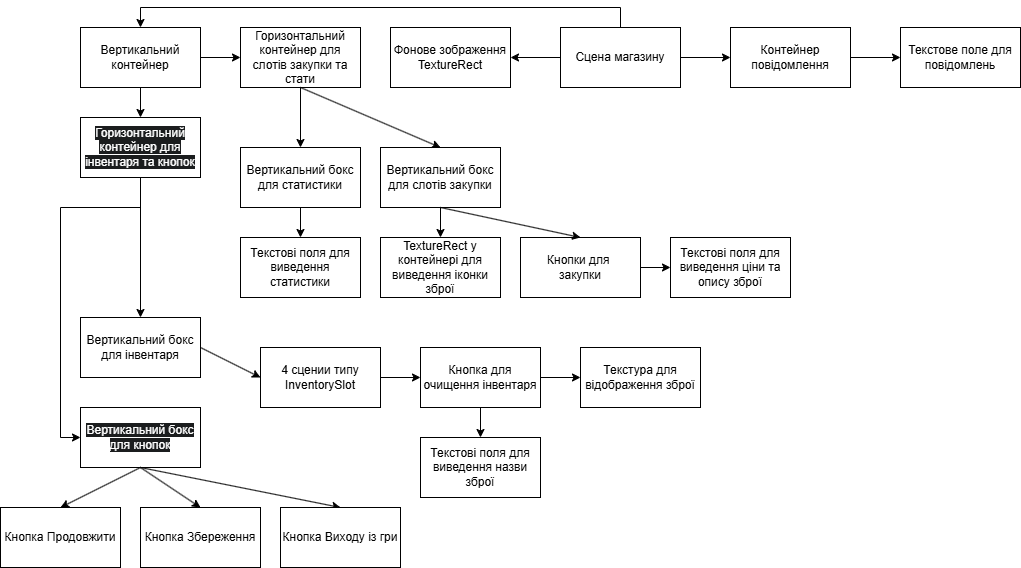

The diagram above was exported from draw.io. Its source (the exported page's mxGraphModel, read from the mxfile embedded in the PNG):
<mxGraphModel dx="1044" dy="626" grid="1" gridSize="10" guides="1" tooltips="1" connect="1" arrows="1" fold="1" page="1" pageScale="1" pageWidth="1169" pageHeight="827" math="0" shadow="0">
  <root>
    <mxCell id="0" />
    <mxCell id="1" parent="0" />
    <mxCell id="ITZhWQ4UBCClEsR73L6R-1" value="Сцена магазину" style="rounded=0;whiteSpace=wrap;html=1;" parent="1" vertex="1">
      <mxGeometry x="570" y="40" width="120" height="60" as="geometry" />
    </mxCell>
    <mxCell id="ITZhWQ4UBCClEsR73L6R-2" value="" style="endArrow=classic;html=1;rounded=0;exitX=1;exitY=0.5;exitDx=0;exitDy=0;entryX=0;entryY=0.5;entryDx=0;entryDy=0;" parent="1" source="ITZhWQ4UBCClEsR73L6R-1" target="ITZhWQ4UBCClEsR73L6R-3" edge="1">
      <mxGeometry width="50" height="50" relative="1" as="geometry">
        <mxPoint x="790" y="150" as="sourcePoint" />
        <mxPoint x="840" y="70" as="targetPoint" />
      </mxGeometry>
    </mxCell>
    <mxCell id="ITZhWQ4UBCClEsR73L6R-3" value="Контейнер повідомлення" style="rounded=0;whiteSpace=wrap;html=1;" parent="1" vertex="1">
      <mxGeometry x="740" y="40" width="120" height="60" as="geometry" />
    </mxCell>
    <mxCell id="ITZhWQ4UBCClEsR73L6R-5" value="Текстове поле для повідомлень" style="rounded=0;whiteSpace=wrap;html=1;" parent="1" vertex="1">
      <mxGeometry x="910" y="40" width="120" height="60" as="geometry" />
    </mxCell>
    <mxCell id="ITZhWQ4UBCClEsR73L6R-6" value="" style="endArrow=classic;html=1;rounded=0;exitX=1;exitY=0.5;exitDx=0;exitDy=0;entryX=0;entryY=0.5;entryDx=0;entryDy=0;" parent="1" source="ITZhWQ4UBCClEsR73L6R-3" target="ITZhWQ4UBCClEsR73L6R-5" edge="1">
      <mxGeometry width="50" height="50" relative="1" as="geometry">
        <mxPoint x="780" y="240" as="sourcePoint" />
        <mxPoint x="830" y="190" as="targetPoint" />
      </mxGeometry>
    </mxCell>
    <mxCell id="ITZhWQ4UBCClEsR73L6R-7" value="" style="endArrow=classic;html=1;rounded=0;exitX=0;exitY=0.5;exitDx=0;exitDy=0;entryX=1;entryY=0.5;entryDx=0;entryDy=0;" parent="1" source="ITZhWQ4UBCClEsR73L6R-1" target="ITZhWQ4UBCClEsR73L6R-8" edge="1">
      <mxGeometry width="50" height="50" relative="1" as="geometry">
        <mxPoint x="460" y="170" as="sourcePoint" />
        <mxPoint x="490" y="70" as="targetPoint" />
      </mxGeometry>
    </mxCell>
    <mxCell id="ITZhWQ4UBCClEsR73L6R-8" value="Фонове зображення TextureRect" style="rounded=0;whiteSpace=wrap;html=1;" parent="1" vertex="1">
      <mxGeometry x="400" y="40" width="120" height="60" as="geometry" />
    </mxCell>
    <mxCell id="ITZhWQ4UBCClEsR73L6R-9" value="" style="endArrow=classic;html=1;rounded=0;exitX=0.5;exitY=0;exitDx=0;exitDy=0;entryX=0.5;entryY=0;entryDx=0;entryDy=0;" parent="1" source="ITZhWQ4UBCClEsR73L6R-1" target="ITZhWQ4UBCClEsR73L6R-10" edge="1">
      <mxGeometry width="50" height="50" relative="1" as="geometry">
        <mxPoint x="580" y="250" as="sourcePoint" />
        <mxPoint x="100" y="20" as="targetPoint" />
        <Array as="points">
          <mxPoint x="630" y="20" />
          <mxPoint x="150" y="20" />
        </Array>
      </mxGeometry>
    </mxCell>
    <mxCell id="ITZhWQ4UBCClEsR73L6R-10" value="Вертикальний контейнер" style="rounded=0;whiteSpace=wrap;html=1;" parent="1" vertex="1">
      <mxGeometry x="90" y="40" width="120" height="60" as="geometry" />
    </mxCell>
    <mxCell id="ITZhWQ4UBCClEsR73L6R-11" value="Горизонтальний контейнер для слотів закупки та стати" style="rounded=0;whiteSpace=wrap;html=1;" parent="1" vertex="1">
      <mxGeometry x="250" y="40" width="120" height="60" as="geometry" />
    </mxCell>
    <mxCell id="ITZhWQ4UBCClEsR73L6R-12" value="&lt;br&gt;&lt;span style=&quot;color: rgb(255, 255, 255); font-family: Helvetica; font-size: 12px; font-style: normal; font-variant-ligatures: normal; font-variant-caps: normal; font-weight: 400; letter-spacing: normal; orphans: 2; text-align: center; text-indent: 0px; text-transform: none; widows: 2; word-spacing: 0px; -webkit-text-stroke-width: 0px; white-space: normal; background-color: rgb(27, 29, 30); text-decoration-thickness: initial; text-decoration-style: initial; text-decoration-color: initial; display: inline !important; float: none;&quot;&gt;Горизонтальний контейнер для інвентаря та кнопок&lt;/span&gt;&lt;div&gt;&lt;br/&gt;&lt;/div&gt;" style="rounded=0;whiteSpace=wrap;html=1;" parent="1" vertex="1">
      <mxGeometry x="90" y="130" width="120" height="60" as="geometry" />
    </mxCell>
    <mxCell id="ITZhWQ4UBCClEsR73L6R-13" value="" style="endArrow=classic;html=1;rounded=0;exitX=0.5;exitY=1;exitDx=0;exitDy=0;entryX=0.5;entryY=0;entryDx=0;entryDy=0;" parent="1" source="ITZhWQ4UBCClEsR73L6R-10" target="ITZhWQ4UBCClEsR73L6R-12" edge="1">
      <mxGeometry width="50" height="50" relative="1" as="geometry">
        <mxPoint x="360" y="240" as="sourcePoint" />
        <mxPoint x="410" y="190" as="targetPoint" />
      </mxGeometry>
    </mxCell>
    <mxCell id="ITZhWQ4UBCClEsR73L6R-14" value="" style="endArrow=classic;html=1;rounded=0;exitX=1;exitY=0.5;exitDx=0;exitDy=0;entryX=0;entryY=0.5;entryDx=0;entryDy=0;" parent="1" source="ITZhWQ4UBCClEsR73L6R-10" target="ITZhWQ4UBCClEsR73L6R-11" edge="1">
      <mxGeometry width="50" height="50" relative="1" as="geometry">
        <mxPoint x="380" y="220" as="sourcePoint" />
        <mxPoint x="430" y="170" as="targetPoint" />
      </mxGeometry>
    </mxCell>
    <mxCell id="ITZhWQ4UBCClEsR73L6R-15" value="" style="endArrow=classic;html=1;rounded=0;exitX=0.5;exitY=1;exitDx=0;exitDy=0;" parent="1" source="ITZhWQ4UBCClEsR73L6R-11" edge="1">
      <mxGeometry width="50" height="50" relative="1" as="geometry">
        <mxPoint x="380" y="220" as="sourcePoint" />
        <mxPoint x="310" y="160" as="targetPoint" />
      </mxGeometry>
    </mxCell>
    <mxCell id="ITZhWQ4UBCClEsR73L6R-16" value="" style="endArrow=classic;html=1;rounded=0;exitX=0.5;exitY=1;exitDx=0;exitDy=0;entryX=0.5;entryY=0;entryDx=0;entryDy=0;" parent="1" source="ITZhWQ4UBCClEsR73L6R-12" target="ITZhWQ4UBCClEsR73L6R-28" edge="1">
      <mxGeometry width="50" height="50" relative="1" as="geometry">
        <mxPoint x="160" y="300" as="sourcePoint" />
        <mxPoint x="150" y="340" as="targetPoint" />
      </mxGeometry>
    </mxCell>
    <mxCell id="ITZhWQ4UBCClEsR73L6R-17" value="Вертикальний бокс для статистики" style="rounded=0;whiteSpace=wrap;html=1;" parent="1" vertex="1">
      <mxGeometry x="250" y="160" width="120" height="60" as="geometry" />
    </mxCell>
    <mxCell id="ITZhWQ4UBCClEsR73L6R-18" value="Вертикальний бокс для слотів закупки" style="rounded=0;whiteSpace=wrap;html=1;" parent="1" vertex="1">
      <mxGeometry x="390" y="160" width="120" height="60" as="geometry" />
    </mxCell>
    <mxCell id="ITZhWQ4UBCClEsR73L6R-19" value="" style="endArrow=classic;html=1;rounded=0;exitX=0.5;exitY=1;exitDx=0;exitDy=0;entryX=0.5;entryY=0;entryDx=0;entryDy=0;" parent="1" source="ITZhWQ4UBCClEsR73L6R-11" target="ITZhWQ4UBCClEsR73L6R-18" edge="1">
      <mxGeometry width="50" height="50" relative="1" as="geometry">
        <mxPoint x="440" y="250" as="sourcePoint" />
        <mxPoint x="520" y="240" as="targetPoint" />
      </mxGeometry>
    </mxCell>
    <mxCell id="ITZhWQ4UBCClEsR73L6R-21" value="" style="endArrow=classic;html=1;rounded=0;exitX=0.5;exitY=1;exitDx=0;exitDy=0;" parent="1" source="ITZhWQ4UBCClEsR73L6R-17" edge="1">
      <mxGeometry width="50" height="50" relative="1" as="geometry">
        <mxPoint x="580" y="250" as="sourcePoint" />
        <mxPoint x="310" y="250" as="targetPoint" />
      </mxGeometry>
    </mxCell>
    <mxCell id="ITZhWQ4UBCClEsR73L6R-22" value="Текстові поля для виведення статистики" style="rounded=0;whiteSpace=wrap;html=1;" parent="1" vertex="1">
      <mxGeometry x="250" y="250" width="120" height="60" as="geometry" />
    </mxCell>
    <mxCell id="ITZhWQ4UBCClEsR73L6R-23" value="" style="endArrow=classic;html=1;rounded=0;exitX=0.5;exitY=1;exitDx=0;exitDy=0;" parent="1" source="ITZhWQ4UBCClEsR73L6R-18" edge="1">
      <mxGeometry width="50" height="50" relative="1" as="geometry">
        <mxPoint x="530" y="310" as="sourcePoint" />
        <mxPoint x="450" y="250" as="targetPoint" />
      </mxGeometry>
    </mxCell>
    <mxCell id="ITZhWQ4UBCClEsR73L6R-24" value="TextureRect у контейнері для виведення іконки зброї" style="rounded=0;whiteSpace=wrap;html=1;" parent="1" vertex="1">
      <mxGeometry x="390" y="250" width="120" height="60" as="geometry" />
    </mxCell>
    <mxCell id="ITZhWQ4UBCClEsR73L6R-25" value="Кнопки для&amp;nbsp;&lt;div&gt;закупки&lt;/div&gt;" style="rounded=0;whiteSpace=wrap;html=1;" parent="1" vertex="1">
      <mxGeometry x="530" y="250" width="120" height="60" as="geometry" />
    </mxCell>
    <mxCell id="ITZhWQ4UBCClEsR73L6R-26" value="" style="endArrow=classic;html=1;rounded=0;entryX=0.5;entryY=0;entryDx=0;entryDy=0;" parent="1" target="ITZhWQ4UBCClEsR73L6R-25" edge="1">
      <mxGeometry width="50" height="50" relative="1" as="geometry">
        <mxPoint x="450" y="220" as="sourcePoint" />
        <mxPoint x="600" y="400" as="targetPoint" />
      </mxGeometry>
    </mxCell>
    <mxCell id="ITZhWQ4UBCClEsR73L6R-28" value="Вертикальний бокс для інвентаря" style="rounded=0;whiteSpace=wrap;html=1;" parent="1" vertex="1">
      <mxGeometry x="90" y="330" width="120" height="60" as="geometry" />
    </mxCell>
    <mxCell id="ITZhWQ4UBCClEsR73L6R-29" value="&lt;br&gt;&lt;span style=&quot;color: rgb(255, 255, 255); font-family: Helvetica; font-size: 12px; font-style: normal; font-variant-ligatures: normal; font-variant-caps: normal; font-weight: 400; letter-spacing: normal; orphans: 2; text-align: center; text-indent: 0px; text-transform: none; widows: 2; word-spacing: 0px; -webkit-text-stroke-width: 0px; white-space: normal; background-color: rgb(27, 29, 30); text-decoration-thickness: initial; text-decoration-style: initial; text-decoration-color: initial; display: inline !important; float: none;&quot;&gt;Вертикальний бокс для кнопок&lt;/span&gt;&lt;div&gt;&lt;br/&gt;&lt;/div&gt;" style="rounded=0;whiteSpace=wrap;html=1;" parent="1" vertex="1">
      <mxGeometry x="90" y="420" width="120" height="60" as="geometry" />
    </mxCell>
    <mxCell id="ITZhWQ4UBCClEsR73L6R-30" value="" style="endArrow=classic;html=1;rounded=0;exitX=0.5;exitY=1;exitDx=0;exitDy=0;entryX=0;entryY=0.5;entryDx=0;entryDy=0;" parent="1" source="ITZhWQ4UBCClEsR73L6R-12" target="ITZhWQ4UBCClEsR73L6R-29" edge="1">
      <mxGeometry width="50" height="50" relative="1" as="geometry">
        <mxPoint x="330" y="480" as="sourcePoint" />
        <mxPoint x="380" y="430" as="targetPoint" />
        <Array as="points">
          <mxPoint x="150" y="220" />
          <mxPoint x="70" y="220" />
          <mxPoint x="70" y="450" />
        </Array>
      </mxGeometry>
    </mxCell>
    <mxCell id="ITZhWQ4UBCClEsR73L6R-31" value="" style="endArrow=classic;html=1;rounded=0;exitX=0.5;exitY=1;exitDx=0;exitDy=0;entryX=0.5;entryY=0;entryDx=0;entryDy=0;" parent="1" source="ITZhWQ4UBCClEsR73L6R-29" target="ITZhWQ4UBCClEsR73L6R-34" edge="1">
      <mxGeometry width="50" height="50" relative="1" as="geometry">
        <mxPoint x="300" y="520" as="sourcePoint" />
        <mxPoint x="90" y="520" as="targetPoint" />
      </mxGeometry>
    </mxCell>
    <mxCell id="ITZhWQ4UBCClEsR73L6R-32" value="" style="endArrow=classic;html=1;rounded=0;entryX=0.5;entryY=0;entryDx=0;entryDy=0;" parent="1" target="ITZhWQ4UBCClEsR73L6R-36" edge="1">
      <mxGeometry width="50" height="50" relative="1" as="geometry">
        <mxPoint x="150" y="480" as="sourcePoint" />
        <mxPoint x="210" y="520" as="targetPoint" />
      </mxGeometry>
    </mxCell>
    <mxCell id="ITZhWQ4UBCClEsR73L6R-33" value="" style="endArrow=classic;html=1;rounded=0;exitX=0.5;exitY=1;exitDx=0;exitDy=0;entryX=0.5;entryY=0;entryDx=0;entryDy=0;" parent="1" source="ITZhWQ4UBCClEsR73L6R-29" target="ITZhWQ4UBCClEsR73L6R-35" edge="1">
      <mxGeometry width="50" height="50" relative="1" as="geometry">
        <mxPoint x="170" y="500" as="sourcePoint" />
        <mxPoint x="150" y="520" as="targetPoint" />
      </mxGeometry>
    </mxCell>
    <mxCell id="ITZhWQ4UBCClEsR73L6R-34" value="Кнопка Продовжити" style="rounded=0;whiteSpace=wrap;html=1;" parent="1" vertex="1">
      <mxGeometry x="10" y="520" width="120" height="60" as="geometry" />
    </mxCell>
    <mxCell id="ITZhWQ4UBCClEsR73L6R-35" value="Кнопка Збереження" style="rounded=0;whiteSpace=wrap;html=1;" parent="1" vertex="1">
      <mxGeometry x="150" y="520" width="120" height="60" as="geometry" />
    </mxCell>
    <mxCell id="ITZhWQ4UBCClEsR73L6R-36" value="Кнопка Виходу із гри" style="rounded=0;whiteSpace=wrap;html=1;" parent="1" vertex="1">
      <mxGeometry x="290" y="520" width="120" height="60" as="geometry" />
    </mxCell>
    <mxCell id="ITZhWQ4UBCClEsR73L6R-37" value="" style="endArrow=classic;html=1;rounded=0;exitX=1;exitY=0.5;exitDx=0;exitDy=0;" parent="1" source="ITZhWQ4UBCClEsR73L6R-28" edge="1">
      <mxGeometry width="50" height="50" relative="1" as="geometry">
        <mxPoint x="280" y="460" as="sourcePoint" />
        <mxPoint x="270" y="390" as="targetPoint" />
      </mxGeometry>
    </mxCell>
    <mxCell id="ITZhWQ4UBCClEsR73L6R-38" value="4 сцении типу InventorySlot" style="rounded=0;whiteSpace=wrap;html=1;" parent="1" vertex="1">
      <mxGeometry x="270" y="360" width="120" height="60" as="geometry" />
    </mxCell>
    <mxCell id="ITZhWQ4UBCClEsR73L6R-39" value="" style="endArrow=classic;html=1;rounded=0;exitX=1;exitY=0.5;exitDx=0;exitDy=0;entryX=0;entryY=0.5;entryDx=0;entryDy=0;" parent="1" source="ITZhWQ4UBCClEsR73L6R-38" target="ITZhWQ4UBCClEsR73L6R-40" edge="1">
      <mxGeometry width="50" height="50" relative="1" as="geometry">
        <mxPoint x="520" y="440" as="sourcePoint" />
        <mxPoint x="450" y="390" as="targetPoint" />
      </mxGeometry>
    </mxCell>
    <mxCell id="ITZhWQ4UBCClEsR73L6R-40" value="Кнопка для очищення інвентаря" style="rounded=0;whiteSpace=wrap;html=1;" parent="1" vertex="1">
      <mxGeometry x="430" y="360" width="120" height="60" as="geometry" />
    </mxCell>
    <mxCell id="ITZhWQ4UBCClEsR73L6R-41" value="" style="endArrow=classic;html=1;rounded=0;exitX=1;exitY=0.5;exitDx=0;exitDy=0;" parent="1" source="ITZhWQ4UBCClEsR73L6R-40" edge="1">
      <mxGeometry width="50" height="50" relative="1" as="geometry">
        <mxPoint x="600" y="410" as="sourcePoint" />
        <mxPoint x="590" y="390" as="targetPoint" />
      </mxGeometry>
    </mxCell>
    <mxCell id="ITZhWQ4UBCClEsR73L6R-42" value="" style="endArrow=classic;html=1;rounded=0;exitX=0.5;exitY=1;exitDx=0;exitDy=0;entryX=0.5;entryY=0;entryDx=0;entryDy=0;" parent="1" source="ITZhWQ4UBCClEsR73L6R-40" target="ITZhWQ4UBCClEsR73L6R-45" edge="1">
      <mxGeometry width="50" height="50" relative="1" as="geometry">
        <mxPoint x="580" y="450" as="sourcePoint" />
        <mxPoint x="510" y="460" as="targetPoint" />
      </mxGeometry>
    </mxCell>
    <mxCell id="ITZhWQ4UBCClEsR73L6R-43" value="Текстура для відображення зброї" style="rounded=0;whiteSpace=wrap;html=1;" parent="1" vertex="1">
      <mxGeometry x="590" y="360" width="120" height="60" as="geometry" />
    </mxCell>
    <mxCell id="ITZhWQ4UBCClEsR73L6R-45" value="Текстові поля для виведення назви зброї" style="rounded=0;whiteSpace=wrap;html=1;" parent="1" vertex="1">
      <mxGeometry x="430" y="450" width="120" height="60" as="geometry" />
    </mxCell>
    <mxCell id="ITZhWQ4UBCClEsR73L6R-46" value="" style="endArrow=classic;html=1;rounded=0;exitX=1;exitY=0.5;exitDx=0;exitDy=0;entryX=0;entryY=0.5;entryDx=0;entryDy=0;" parent="1" source="ITZhWQ4UBCClEsR73L6R-25" target="ITZhWQ4UBCClEsR73L6R-47" edge="1">
      <mxGeometry width="50" height="50" relative="1" as="geometry">
        <mxPoint x="690" y="280" as="sourcePoint" />
        <mxPoint x="680" y="280" as="targetPoint" />
      </mxGeometry>
    </mxCell>
    <mxCell id="ITZhWQ4UBCClEsR73L6R-47" value="Текстові поля для виведення ціни та опису зброї" style="rounded=0;whiteSpace=wrap;html=1;" parent="1" vertex="1">
      <mxGeometry x="680" y="250" width="120" height="60" as="geometry" />
    </mxCell>
  </root>
</mxGraphModel>